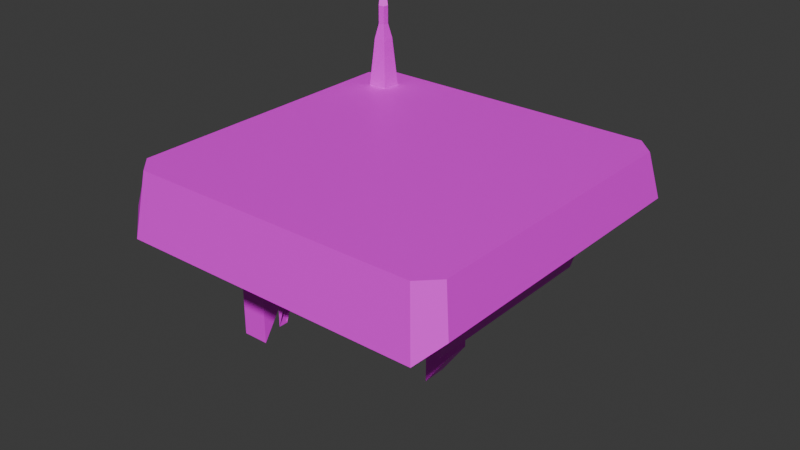 # Source: platformpowerup_disco.blend  (saved by Blender 4.0.36; exported with 4.5.12 LTS)
import bpy
from mathutils import Matrix  # noqa: F401  (used for matrix-valued properties, if any)

bpy.ops.wm.read_factory_settings(use_empty=True)
scene = bpy.context.scene
scene.name = 'Scene'

# ---- collections
col_collection = bpy.data.collections.new('Collection'); scene.collection.children.link(col_collection)

# ---- images (referenced by path relative to the original .blend; pixels are not part of the script)
import os
ASSET_DIR = os.environ.get("B2B_ASSET_DIR", "")  # directory of the original .blend (textures are referenced by path, not embedded)
HERE = os.path.dirname(os.path.abspath(__file__))  # packed textures are extracted next to this script under _unpacked/

def load_image(name, relpath, width, height, colorspace="sRGB"):
    """Load a texture the original file referenced (path relative to the .blend, or extracted next to this script)."""
    p = next((c for c in (os.path.join(HERE, relpath), os.path.join(ASSET_DIR, relpath)) if relpath and os.path.exists(c)), "")
    if p:
        img = bpy.data.images.load(p, check_existing=True)
        img.name = name
    else:  # same state as the original file: an image datablock whose file is absent (Cycles renders it pink)
        img = bpy.data.images.new(name, width, height)
        img.source = "FILE"
        img.filepath = "//" + (relpath or name)
    img.colorspace_settings.name = colorspace
    return img
img_tiletextures_00000_jpg_002 = load_image('tiletextures_00000.jpg.002', 'tiletextures_00000.jpg', 1024, 1024, 'sRGB')

# ---- materials (node trees are filled in below, after node groups)
mat_solidtextures_002 = bpy.data.materials.new('solidtextures.002')
mat_solidtextures_002.use_transparent_shadow = False

# ---- material node trees
mat_solidtextures_002.use_nodes = True; mat_solidtextures_002.node_tree.nodes.clear()
_N = mat_solidtextures_002.node_tree.nodes; _L = mat_solidtextures_002.node_tree.links
n0 = _N.new('ShaderNodeBsdfPrincipled'); n0.name = 'Principled BSDF'; n0.location = (10, 300)
n1 = _N.new('ShaderNodeOutputMaterial'); n1.name = 'Material Output'; n1.location = (320, 270)
n2 = _N.new('ShaderNodeTexImage'); n2.name = 'Image Texture'; n2.location = (-440, 210)
n2.label = 'BASE COLOR'
n2.image = img_tiletextures_00000_jpg_002
_L.new(n0.outputs[0], n1.inputs[0])
_L.new(n2.outputs[0], n0.inputs[0])
n1.is_active_output = True

# ---- world
world_world = bpy.data.worlds.new('World'); scene.world = world_world
world_world.use_nodes = True; world_world.node_tree.nodes.clear()
_N = world_world.node_tree.nodes; _L = world_world.node_tree.links
n0 = _N.new('ShaderNodeOutputWorld'); n0.name = 'World Output'; n0.location = (300, 300)
n1 = _N.new('ShaderNodeBackground'); n1.name = 'Background'; n1.location = (10, 300)
n1.inputs[0].default_value = (0.05088, 0.05088, 0.05088, 1.0)
_L.new(n1.outputs[0], n0.inputs[0])
n0.is_active_output = True
world_world.color = (0.05088, 0.05088, 0.05088)
world_world.use_sun_shadow = False
world_world.sun_shadow_jitter_overblur = 0.0

# ---- meshes
me_circle_002 = bpy.data.meshes.new('Circle.002')
me_circle_002.from_pydata([(1.997, 2.256, 0.01553), (-2.254, 2.006, 0.01553), (-2.254, -1.995, 0.01553), (2.247, 2.006, 0.01553), (-1.825, 1.823, -0.9845), (1.814, 1.827, -0.9845), (2.371, -2.105, -0.606), (-1.825, -0.6865, -0.6095), (-2.004, -2.245, 0.01553), (2.247, -1.995, 0.01553), (1.997, -2.245, 0.01553), (-2.004, 2.256, 0.01553), (-2.378, -2.105, -0.606), (-2.115, -2.369, -0.8698), (1.814, -0.6903, -0.6095), (2.371, 2.117, -0.606), (2.108, -2.369, -0.8698), (-2.378, 2.117, -0.606), (-2.115, 2.381, -0.606), (2.108, 2.38, -0.606), (-1.398, 1.772, -0.2636), (1.888, 1.775, -0.2636), (-1.398, -1.511, -0.2636), (1.888, -1.514, -0.2636), (1.585, -1.211, -1.58), (-1.096, -1.208, -1.58), (1.585, 1.472, -1.58), (-1.096, 1.469, -1.58), (-1.677, 0.8013, -0.5307), (0.2911, 0.803, -1.406), (-1.677, -0.79, -0.5307), (0.2911, -0.7916, -1.406), (0.2911, -0.7916, -2.188), (-1.302, -0.79, -2.188), (0.2911, 0.803, -2.188), (-1.302, 0.8013, -2.188), (0.4209, 0.329, -1.513), (1.068, 0.3297, -1.513), (0.421, -0.3176, -1.513), (1.068, -0.3183, -1.513), (1.318, -0.3183, -1.831), (0.421, -0.3176, -1.831), (1.318, 0.5797, -1.831), (0.4209, 0.579, -1.831), (0.5694, 0.1807, -1.184), (0.9197, 0.181, -1.184), (0.5694, -0.1693, -1.184), (0.9197, -0.1697, -1.184), (0.9197, -0.1697, -2.41), (0.5694, -0.1693, -2.91), (0.9197, 0.181, -2.41), (0.5694, 0.1807, -2.91), (-0.8637, 0.3137, -1.679), (-0.1472, 0.3144, -1.679), (-0.8637, -0.3023, -1.679), (-0.1472, -0.303, -1.679), (-0.2722, -0.303, -2.665), (-0.7387, -0.3023, -2.665), (-0.2722, 0.3144, -2.665), (-0.7387, 0.3137, -2.665), (-0.3049, 1.048, -0.8933), (-0.2059, 1.048, -0.8933), (-0.3049, 0.9631, -0.8933), (-0.2059, 0.963, -0.8933), (-0.2059, 0.963, -2.786), (-0.3049, 0.9631, -2.786), (-0.2059, 1.048, -3.491), (-0.3049, 1.048, -3.491), (-1.819, -0.7072, -0.355), (-1.442, -0.7069, -0.355), (-1.819, -1.031, -0.355), (-1.442, -1.032, -0.355), (-1.442, -1.032, -2.739), (-1.819, -1.031, -2.739), (-1.442, -0.7069, -2.239), (-1.819, -0.7072, -2.239), (-1.822, 0.9379, -0.2458), (-1.689, 0.938, -0.2458), (-1.822, 0.8235, -0.2458), (-1.689, 0.8234, -0.2458), (-1.689, 0.8234, -1.598), (-1.822, 0.8235, -1.598), (-1.689, 0.938, -1.973), (-1.822, 0.9379, -1.973), (-0.3277, -1.682, -0.4358), (-0.1832, -1.682, -0.4358), (-0.3277, -1.806, -0.4358), (-0.1832, -1.807, -0.4358), (-0.1832, -1.807, -1.158), (-0.3277, -1.806, -1.658), (-0.1832, -1.682, -1.158), (-0.3277, -1.682, -1.658), (-1.905, 1.604, -0.1544), (-1.603, 1.604, -0.1544), (-1.905, 1.906, -0.1544), (-1.603, 1.906, -0.1544), (-1.798, 1.711, 0.8905), (-1.71, 1.711, 0.8905), (-1.798, 1.799, 0.8905), (-1.71, 1.799, 0.8905), (-1.67, 1.671, 0.6854), (-1.838, 1.671, 0.6854), (-1.838, 1.839, 0.6854), (-1.67, 1.839, 0.6854), (-1.798, 1.711, 1.141), (-1.71, 1.711, 1.141), (-1.798, 1.799, 1.641), (-1.71, 1.799, 1.141), (-1.797, 1.799, 1.141)], [], [(8, 1, 0), (9, 10, 8), (1, 11, 0), (8, 2, 1), (0, 9, 8), (0, 3, 9), (7, 5, 4), (5, 7, 14), (19, 15, 3, 0), (16, 13, 8, 10), (17, 18, 11, 1), (6, 16, 10, 9), (12, 17, 1, 2), (15, 6, 9, 3), (18, 19, 0, 11), (13, 12, 2, 8), (7, 12, 13), (5, 14, 6, 15), (14, 16, 6), (7, 4, 17, 12), (4, 18, 17), (14, 7, 13, 16), (5, 15, 19), (4, 5, 19, 18), (34, 33, 32), (33, 34, 35), (25, 26, 27), (26, 25, 24), (22, 23, 24, 25), (23, 21, 26, 24), (21, 20, 27, 26), (20, 22, 25, 27), (30, 31, 32, 33), (31, 29, 34, 32), (29, 28, 35, 34), (28, 30, 33, 35), (42, 41, 40), (41, 42, 43), (38, 39, 40, 41), (39, 37, 42, 40), (37, 36, 43, 42), (36, 38, 41, 43), (50, 49, 48), (49, 50, 51), (46, 47, 48, 49), (47, 45, 50, 48), (45, 44, 51, 50), (44, 46, 49, 51), (58, 57, 56), (57, 58, 59), (54, 55, 56, 57), (55, 53, 58, 56), (53, 52, 59, 58), (52, 54, 57, 59), (66, 65, 64), (65, 66, 67), (62, 63, 64, 65), (63, 61, 66, 64), (61, 60, 67, 66), (60, 62, 65, 67), (74, 73, 72), (73, 74, 75), (70, 71, 72, 73), (71, 69, 74, 72), (69, 68, 75, 74), (68, 70, 73, 75), (82, 81, 80), (81, 82, 83), (78, 79, 80, 81), (79, 77, 82, 80), (77, 76, 83, 82), (76, 78, 81, 83), (86, 87, 88, 89), (87, 85, 90, 88), (85, 84, 91, 90), (84, 86, 89, 91), (95, 93, 100, 103), (92, 94, 102, 101), (94, 95, 103, 102), (93, 92, 101, 100), (96, 97, 100, 101), (98, 96, 101, 102), (99, 98, 102, 103), (97, 99, 103, 100), (105, 104, 106, 107), (97, 96, 104, 105), (99, 97, 105, 107), (107, 104, 108), (99, 107, 108, 98), (98, 108, 104, 96), (106, 104, 108, 107)])
_uv = me_circle_002.uv_layers.new(name='UVMap')
_uv.uv.foreach_set('vector', [0.1009, 0.8943, 0.1846, 0.8992, 0.1895, 0.8155, 0.1058, 0.8106, 0.1009, 0.8155, 0.1009, 0.8943, 0.1846, 0.8992, 0.1895, 0.8943, 0.1895, 0.8155, 0.1009, 0.8943, 0.1058, 0.8992, 0.1846, 0.8992, 0.1895, 0.8155, 0.1058, 0.8106, 0.1009, 0.8943, 0.1895, 0.8155, 0.1846, 0.8106, 0.1058, 0.8106, 0.4241, 0.9897, 0.4261, 0.9869, 0.4262, 0.9895, 0.4261, 0.9869, 0.4241, 0.9897, 0.4241, 0.9867, 0.4002, 0.9907, 0.3972, 0.991, 0.3972, 0.9788, 0.4002, 0.9786, 0.4339, 0.9907, 0.4002, 0.9907, 0.4002, 0.9786, 0.4339, 0.9786, 0.4369, 0.9909, 0.4339, 0.9909, 0.4339, 0.9787, 0.4369, 0.9787, 0.4369, 0.9907, 0.4339, 0.9907, 0.4339, 0.9786, 0.4369, 0.9786, 0.4707, 0.991, 0.4369, 0.9909, 0.4369, 0.9787, 0.4707, 0.9788, 0.4707, 0.9907, 0.4369, 0.9907, 0.4369, 0.9786, 0.4707, 0.9786, 0.4339, 0.9909, 0.4002, 0.9907, 0.4002, 0.9786, 0.4339, 0.9787, 0.4707, 0.991, 0.4677, 0.991, 0.4677, 0.9788, 0.4707, 0.9788, 0.4241, 0.9897, 0.423, 0.9903, 0.4227, 0.99, 0.4261, 0.9869, 0.4241, 0.9867, 0.423, 0.9862, 0.4264, 0.9864, 0.4241, 0.9867, 0.4227, 0.9865, 0.423, 0.9862, 0.4241, 0.9897, 0.4262, 0.9895, 0.4265, 0.9901, 0.423, 0.9903, 0.4262, 0.9895, 0.4267, 0.9898, 0.4265, 0.9901, 0.4241, 0.9867, 0.4241, 0.9897, 0.4227, 0.99, 0.4227, 0.9865, 0.4261, 0.9869, 0.4264, 0.9864, 0.4266, 0.9866, 0.4262, 0.9895, 0.4261, 0.9869, 0.4266, 0.9866, 0.4267, 0.9898, 0.4283, 0.9868, 0.4276, 0.9874, 0.4276, 0.9867, 0.4276, 0.9874, 0.4283, 0.9868, 0.4283, 0.9875, 0.424, 0.9848, 0.4254, 0.9833, 0.4254, 0.9849, 0.4254, 0.9833, 0.424, 0.9848, 0.4238, 0.9834, 0.4227, 0.9862, 0.4227, 0.9822, 0.4238, 0.9834, 0.424, 0.9848, 0.4227, 0.9822, 0.4264, 0.9823, 0.4254, 0.9833, 0.4238, 0.9834, 0.4264, 0.9823, 0.4268, 0.9859, 0.4254, 0.9849, 0.4254, 0.9833, 0.4268, 0.9859, 0.4227, 0.9862, 0.424, 0.9848, 0.4254, 0.9849, 0.4268, 0.989, 0.4268, 0.986, 0.4276, 0.9867, 0.4276, 0.9874, 0.4268, 0.986, 0.4292, 0.9859, 0.4283, 0.9868, 0.4276, 0.9867, 0.4292, 0.9859, 0.429, 0.9888, 0.4283, 0.9875, 0.4283, 0.9868, 0.429, 0.9888, 0.4268, 0.989, 0.4276, 0.9874, 0.4283, 0.9875, 0.4278, 0.9842, 0.4281, 0.9846, 0.4277, 0.9845, 0.4281, 0.9846, 0.4278, 0.9842, 0.428, 0.9842, 0.4283, 0.9849, 0.4274, 0.9849, 0.4277, 0.9845, 0.4281, 0.9846, 0.4274, 0.9849, 0.4272, 0.9836, 0.4278, 0.9842, 0.4277, 0.9845, 0.4272, 0.9836, 0.4285, 0.9839, 0.428, 0.9842, 0.4278, 0.9842, 0.4285, 0.9839, 0.4283, 0.9849, 0.4281, 0.9846, 0.428, 0.9842, 0.4268, 0.9834, 0.427, 0.9822, 0.427, 0.9833, 0.427, 0.9822, 0.4268, 0.9834, 0.4268, 0.9824, 0.427, 0.9854, 0.427, 0.9855, 0.427, 0.9833, 0.427, 0.9822, 0.427, 0.9855, 0.4269, 0.9859, 0.4268, 0.9834, 0.427, 0.9833, 0.4269, 0.9859, 0.4268, 0.9855, 0.4268, 0.9824, 0.4268, 0.9834, 0.4268, 0.9855, 0.427, 0.9854, 0.427, 0.9822, 0.4268, 0.9824, 0.4278, 0.9829, 0.4278, 0.9829, 0.4278, 0.9829, 0.4278, 0.9829, 0.4278, 0.9829, 0.4279, 0.9829, 0.4272, 0.9836, 0.4272, 0.9822, 0.4278, 0.9829, 0.4278, 0.9829, 0.4272, 0.9822, 0.4285, 0.9822, 0.4278, 0.9829, 0.4278, 0.9829, 0.4285, 0.9822, 0.4284, 0.9835, 0.4279, 0.9829, 0.4278, 0.9829, 0.4284, 0.9835, 0.4272, 0.9836, 0.4278, 0.9829, 0.4279, 0.9829, 0.4227, 0.9822, 0.4227, 0.9834, 0.4226, 0.9834, 0.4227, 0.9834, 0.4227, 0.9822, 0.4227, 0.9822, 0.4227, 0.9868, 0.4226, 0.9868, 0.4226, 0.9834, 0.4227, 0.9834, 0.4226, 0.9868, 0.4226, 0.9868, 0.4227, 0.9822, 0.4226, 0.9834, 0.4226, 0.9868, 0.4227, 0.9868, 0.4227, 0.9822, 0.4227, 0.9822, 0.4227, 0.9868, 0.4227, 0.9868, 0.4227, 0.9834, 0.4227, 0.9822, 0.4226, 0.9834, 0.4224, 0.9822, 0.4226, 0.9824, 0.4224, 0.9822, 0.4226, 0.9834, 0.4223, 0.9834, 0.4225, 0.9877, 0.4225, 0.9874, 0.4226, 0.9824, 0.4224, 0.9822, 0.4225, 0.9874, 0.4225, 0.9872, 0.4226, 0.9834, 0.4226, 0.9824, 0.4225, 0.9872, 0.4225, 0.9873, 0.4223, 0.9834, 0.4226, 0.9834, 0.4225, 0.9873, 0.4225, 0.9877, 0.4224, 0.9822, 0.4223, 0.9834, 0.427, 0.9822, 0.4271, 0.9829, 0.427, 0.9829, 0.4271, 0.9829, 0.427, 0.9822, 0.4271, 0.9822, 0.4271, 0.9855, 0.4271, 0.9854, 0.427, 0.9829, 0.4271, 0.9829, 0.4271, 0.9854, 0.4271, 0.9854, 0.427, 0.9822, 0.427, 0.9829, 0.4271, 0.9854, 0.4271, 0.9854, 0.4271, 0.9822, 0.427, 0.9822, 0.4271, 0.9854, 0.4271, 0.9855, 0.4271, 0.9829, 0.4271, 0.9822, 0.4272, 0.9848, 0.4272, 0.9848, 0.4272, 0.9834, 0.4271, 0.9823, 0.4272, 0.9848, 0.4272, 0.9848, 0.4272, 0.9834, 0.4272, 0.9834, 0.4272, 0.9848, 0.4272, 0.9848, 0.4272, 0.9822, 0.4272, 0.9834, 0.4272, 0.9848, 0.4272, 0.9848, 0.4271, 0.9823, 0.4272, 0.9822, 0.422, 0.9687, 0.4303, 0.9673, 0.4303, 0.9886, 0.4257, 0.9894, 0.422, 0.9687, 0.4303, 0.9673, 0.4303, 0.9886, 0.4257, 0.9894, 0.4303, 0.9673, 0.4385, 0.9687, 0.4348, 0.9894, 0.4303, 0.9886, 0.4303, 0.9673, 0.4385, 0.9687, 0.4348, 0.9894, 0.4303, 0.9886, 0.4557, 0.9894, 0.459, 0.9894, 0.462, 0.9924, 0.4527, 0.9924, 0.4557, 0.9861, 0.4557, 0.9894, 0.4527, 0.9924, 0.4527, 0.9831, 0.459, 0.9861, 0.4557, 0.9861, 0.4527, 0.9831, 0.462, 0.9831, 0.459, 0.9894, 0.459, 0.9861, 0.462, 0.9831, 0.462, 0.9924, 0.2217, 0.9138, 0.2418, 0.9131, 0.2255, 0.9775, 0.2061, 0.9133, 0.4248, 0.9866, 0.4248, 0.9865, 0.4252, 0.9909, 0.4204, 0.9869, 0.4248, 0.9865, 0.4248, 0.9866, 0.4204, 0.9869, 0.4246, 0.982, 0.0, 0.0, 0.0, 0.0, 0.0, 0.0, 0.4248, 0.9865, 0.4246, 0.982, 0.4372, 0.9844, 0.4557, 0.9861, 0.4557, 0.9861, 0.4372, 0.9844, 0.4372, 0.9844, 0.4248, 0.9865, 0.2255, 0.9775, 0.2418, 0.9131, 0.207, 0.9141, 0.207, 0.9141])
me_circle_002.materials.append(mat_solidtextures_002)
me_circle_002.update()
me_circle_002.normals_split_custom_set([tuple(v) for v in zip(*[iter([1.155e-09, 0.0, -1.0, 1.155e-09, 0.0, -1.0, 1.155e-09, 0.0, -1.0, -9.078e-11, 0.0, -1.0, -9.078e-11, 0.0, -1.0, -9.078e-11, 0.0, -1.0, 9.078e-11, 0.0, -1.0, 9.078e-11, 0.0, -1.0, 9.078e-11, 0.0, -1.0, -1.489e-08, 0.0, -1.0, -1.489e-08, 0.0, -1.0, -1.489e-08, 0.0, -1.0, -3.595e-10, 0.0, -1.0, -3.595e-10, 0.0, -1.0, -3.595e-10, 0.0, -1.0, 0.0, 0.0, -1.0, 0.0, 0.0, -1.0, 0.0, 0.0, -1.0, -0.000157, 0.1478, 0.989, -0.000157, 0.1478, 0.989, -0.000157, 0.1478, 0.989, 0.0001553, 0.1474, 0.9891, 0.0001553, 0.1474, 0.9891, 0.0001553, 0.1474, 0.9891, -0.6832, -0.6832, -0.2581, -0.6832, -0.6832, -0.2581, -0.6832, -0.6832, -0.2581, -0.6832, -0.6832, -0.2581, -1.145e-07, 0.9903, -0.139, -1.145e-07, 0.9903, -0.139, -1.145e-07, 0.9903, -0.139, -1.145e-07, 0.9903, -0.139, 0.6832, -0.6832, -0.2581, 0.6832, -0.6832, -0.2581, 0.6832, -0.6832, -0.2581, 0.6832, -0.6832, -0.2581, -0.6334, 0.7435, -0.2145, -0.6334, 0.7435, -0.2145, -0.6334, 0.7435, -0.2145, -0.6334, 0.7435, -0.2145, 0.9806, 4.574e-08, -0.1961, 0.9806, 4.574e-08, -0.1961, 0.9806, 4.574e-08, -0.1961, 0.9806, 4.574e-08, -0.1961, -0.9806, -9.148e-08, -0.1961, -0.9806, -9.148e-08, -0.1961, -0.9806, -9.148e-08, -0.1961, -0.9806, -9.148e-08, -0.1961, -0.0003131, -0.9802, -0.1981, -1.915e-05, -0.9802, -0.1981, 0.0002505, -0.9802, -0.198, -0.0005828, -0.9802, -0.198, 0.6334, 0.7435, -0.2145, 0.6334, 0.7435, -0.2145, 0.6334, 0.7435, -0.2145, 0.6334, 0.7435, -0.2145, 0.5703, -0.2207, 0.7912, 0.5703, -0.2207, 0.7912, 0.5703, -0.2207, 0.7912, -0.2748, 0.05342, 0.96, -0.2748, 0.05342, 0.96, -0.2748, 0.05342, 0.96, -0.2748, 0.05342, 0.96, -0.5691, -0.2224, 0.7917, -0.5691, -0.2224, 0.7917, -0.5691, -0.2224, 0.7917, 0.2765, 0.05345, 0.9595, 0.2765, 0.05345, 0.9595, 0.2765, 0.05345, 0.9595, 0.2765, 0.05345, 0.9595, 0.3775, -0.3775, 0.8456, 0.3775, -0.3775, 0.8456, 0.3775, -0.3775, 0.8456, -7.468e-05, -0.1531, 0.9882, -7.468e-05, -0.1531, 0.9882, -7.468e-05, -0.1531, 0.9882, -7.468e-05, -0.1531, 0.9882, -0.3775, -0.3775, 0.8456, -0.3775, -0.3775, 0.8456, -0.3775, -0.3775, 0.8456, 0.0002282, -0.563, 0.8264, 0.0002282, -0.563, 0.8264, 0.0002282, -0.563, 0.8264, 0.0002282, -0.563, 0.8264, -2.185e-07, 0.0, 1.0, -2.185e-07, 0.0, 1.0, -2.185e-07, 0.0, 1.0, 1.229e-07, 0.0, 1.0, 1.229e-07, 0.0, 1.0, 1.229e-07, 0.0, 1.0, -1.077e-08, 0.0, 1.0, -1.077e-08, 0.0, 1.0, -1.077e-08, 0.0, 1.0, -2.072e-09, 0.0, 1.0, -2.072e-09, 0.0, 1.0, -2.072e-09, 0.0, 1.0, 0.001027, 0.9745, 0.2242, 0.001027, 0.9745, 0.2242, 0.001027, 0.9745, 0.2242, 0.001027, 0.9745, 0.2242, -0.9745, 0.0, 0.2242, -0.9745, 0.0, 0.2242, -0.9745, 0.0, 0.2242, -0.9745, 0.0, 0.2242, 0.001035, -0.9745, 0.2242, 0.001035, -0.9745, 0.2242, 0.001035, -0.9745, 0.2242, 0.001035, -0.9745, 0.2242, 0.9745, 8.142e-06, 0.2242, 0.9745, 8.142e-06, 0.2242, 0.9745, 8.142e-06, 0.2242, 0.9745, 8.142e-06, 0.2242, 0.00098, 1.0, 0.0001506, 0.00098, 1.0, 0.0001506, 0.00098, 1.0, 0.0001506, 0.00098, 1.0, 0.0001506, -1.0, 0.0, 0.0, -1.0, 0.0, 0.0, -1.0, 0.0, 0.0, -1.0, 0.0, 0.0, 0.0009879, -1.0, 0.0001518, 0.0009879, -1.0, 0.0001518, 0.0009879, -1.0, 0.0001518, 0.0009879, -1.0, 0.0001518, 0.9754, 8.111e-06, 0.2207, 0.9754, 8.111e-06, 0.2207, 0.9754, 8.111e-06, 0.2207, 0.9754, 8.111e-06, 0.2207, 1.211e-07, 0.0, 1.0, 1.211e-07, 0.0, 1.0, 1.211e-07, 0.0, 1.0, 8.017e-08, 0.0, 1.0, 8.017e-08, 0.0, 1.0, 8.017e-08, 0.0, 1.0, 0.0008834, 1.0, 0.0003473, 0.0008834, 1.0, 0.0003473, 0.0008834, 1.0, 0.0003473, 0.0008834, 1.0, 0.0003473, -0.7861, 0.0, -0.6181, -0.7861, 0.0, -0.6181, -0.7861, 0.0, -0.6181, -0.7861, 0.0, -0.6181, 0.0007002, -0.7862, -0.6179, 0.0007002, -0.7862, -0.6179, 0.0007002, -0.7862, -0.6179, 0.0007002, -0.7862, -0.6179, 1.0, 6.925e-06, 2.733e-06, 1.0, 6.925e-06, 2.733e-06, 1.0, 6.925e-06, 2.733e-06, 1.0, 6.925e-06, 2.733e-06, -0.819, 0.0, 0.5738, -0.819, 0.0, 0.5738, -0.819, 0.0, 0.5738, -0.819, -6.695e-06, 0.5738, -0.819, -6.695e-06, 0.5738, -0.819, -6.695e-06, 0.5738, 0.001054, 1.0, 0.0, 0.001054, 1.0, 0.0, 0.001054, 1.0, 0.0, 0.001054, 1.0, 0.0, -1.0, 0.0, 0.0, -1.0, 0.0, 0.0, -1.0, 0.0, 0.0, -1.0, 0.0, 0.0, 0.001063, -1.0, 0.0, 0.001063, -1.0, 0.0, 0.001063, -1.0, 0.0, 0.001063, -1.0, 0.0, 1.0, 8.192e-06, 0.0, 1.0, 8.192e-06, 0.0, 1.0, 8.192e-06, 0.0, 1.0, 8.192e-06, 0.0, 1.597e-06, 0.0, 1.0, 1.597e-06, 0.0, 1.0, 1.597e-06, 0.0, 1.0, -5.655e-07, 0.0, 1.0, -5.655e-07, 0.0, 1.0, -5.655e-07, 0.0, 1.0, 0.001099, 1.0, 0.0, 0.001099, 1.0, 0.0, 0.001099, 1.0, 0.0, 0.001099, 1.0, 0.0, -0.9921, 0.0, 0.1257, -0.9921, 0.0, 0.1257, -0.9921, 0.0, 0.1257, -0.9921, 0.0, 0.1257, 0.001108, -1.0, -2.553e-08, 0.001108, -1.0, -2.553e-08, 0.001108, -1.0, -2.553e-08, 0.001108, -1.0, -2.553e-08, 0.9921, 9.24e-06, 0.1257, 0.9921, 9.24e-06, 0.1257, 0.9921, 9.24e-06, 0.1257, 0.9921, 9.24e-06, 0.1257, 0.0009, 0.9927, 0.1202, 0.0009, 0.9927, 0.1202, 0.0009, 0.9927, 0.1202, -0.0009083, 0.9928, 0.1199, -0.0009083, 0.9928, 0.1199, -0.0009083, 0.9928, 0.1199, 0.000907, 1.0, 0.0, 0.000907, 1.0, 0.0, 0.000907, 1.0, 0.0, 0.000907, 1.0, 0.0, -1.0, 7.779e-08, 0.0, -1.0, 7.779e-08, 0.0, -1.0, 7.779e-08, 0.0, -1.0, 7.779e-08, 0.0, 0.0009148, -1.0, 0.0, 0.0009148, -1.0, 0.0, 0.0009148, -1.0, 0.0, 0.0009148, -1.0, 0.0, 1.0, 9.043e-06, 0.0, 1.0, 9.043e-06, 0.0, 1.0, 9.043e-06, 0.0, 1.0, 9.043e-06, 0.0, -0.0007602, -0.8386, 0.5448, -0.0007602, -0.8386, 0.5448, -0.0007602, -0.8386, 0.5448, 0.0007674, -0.8391, 0.544, 0.0007674, -0.8391, 0.544, 0.0007674, -0.8391, 0.544, 0.000907, 1.0, 0.0, 0.000907, 1.0, 0.0, 0.000907, 1.0, 0.0, 0.000907, 1.0, 0.0, -1.0, -2.58e-07, 0.0, -1.0, -2.58e-07, 0.0, -1.0, -2.58e-07, 0.0, -1.0, -2.58e-07, 0.0, 0.0009147, -1.0, 0.0, 0.0009147, -1.0, 0.0, 0.0009147, -1.0, 0.0, 0.0009147, -1.0, 0.0, 1.0, 7.842e-06, 0.0, 1.0, 7.842e-06, 0.0, 1.0, 7.842e-06, 0.0, 1.0, 7.842e-06, 0.0, 0.0008674, 0.9563, 0.2922, 0.0008674, 0.9563, 0.2922, 0.0008674, 0.9563, 0.2922, -0.0008748, 0.9565, 0.2917, -0.0008748, 0.9565, 0.2917, -0.0008748, 0.9565, 0.2917, 0.0009071, 1.0, 0.0, 0.0009071, 1.0, 0.0, 0.0009071, 1.0, 0.0, 0.0009071, 1.0, 0.0, -1.0, -6.756e-07, 0.0, -1.0, -6.756e-07, 0.0, -1.0, -6.756e-07, 0.0, -1.0, -6.756e-07, 0.0, 0.0009147, -1.0, 0.0, 0.0009147, -1.0, 0.0, 0.0009147, -1.0, 0.0, 0.0009147, -1.0, 0.0, 1.0, 9.14e-06, 0.0, 1.0, 9.14e-06, 0.0, 1.0, 9.14e-06, 0.0, 1.0, 9.14e-06, 0.0, 0.0009073, 1.0, 0.0, 0.0009073, 1.0, 0.0, 0.0009073, 1.0, 0.0, 0.0009073, 1.0, 0.0, -1.0, 0.0, 0.0, -1.0, 0.0, 0.0, -1.0, 0.0, 0.0, -1.0, 0.0, 0.0, 0.0009147, -1.0, 0.0, 0.0009147, -1.0, 0.0, 0.0009147, -1.0, 0.0, 0.0009147, -1.0, 0.0, 1.0, 8.241e-06, 0.0, 1.0, 8.241e-06, 0.0, 1.0, 8.241e-06, 0.0, 1.0, 8.241e-06, 0.0, -0.9968, 0.0, -0.08, -0.9968, 0.0, -0.08, -0.9968, 0.0, -0.08, -0.9968, 0.0, -0.08, 0.9968, 0.0, -0.08, 0.9968, 0.0, -0.08, 0.9968, 0.0, -0.08, 0.9968, 0.0, -0.08, 0.0, -0.9968, -0.08, 0.0, -0.9968, -0.08, 0.0, -0.9968, -0.08, 0.0, -0.9968, -0.08, 0.0, 0.9968, -0.08, 0.0, 0.9968, -0.08, 0.0, 0.9968, -0.08, 0.0, 0.9968, -0.08, 0.0, 0.9818, -0.19, 0.0, 0.9818, -0.19, 0.0, 0.9818, -0.19, 0.0, 0.9818, -0.19, 0.9818, 0.0, -0.19, 0.9818, 0.0, -0.19, 0.9818, 0.0, -0.19, 0.9818, 0.0, -0.19, 0.0, -0.9818, -0.19, 0.0, -0.9818, -0.19, 0.0, -0.9818, -0.19, 0.0, -0.9818, -0.19, -0.9818, 0.0, -0.19, -0.9818, 0.0, -0.19, -0.9818, 0.0, -0.19, -0.9818, 0.0, -0.19, -0.6859, 0.6859, -0.243, -0.6859, 0.6859, -0.243, -0.6859, 0.6859, -0.243, -0.6859, 0.6859, -0.243, 0.0, 1.0, 0.0, 0.0, 1.0, 0.0, 0.0, 1.0, 0.0, 0.0, 1.0, 0.0, -1.0, 0.0, 0.0, -1.0, 0.0, 0.0, -1.0, 0.0, 0.0, -1.0, 0.0, 0.0, 0.0, 0.0, -1.0, 0.0, 0.0, -1.0, 0.0, 0.0, -1.0, 0.0, -1.0, -1.589e-07, 0.0, -1.0, -1.589e-07, 0.0, -1.0, -1.589e-07, 0.0, -1.0, -1.589e-07, 1.0, -0.007683, -0.002722, 1.0, -0.007683, -0.002722, 1.0, -0.007683, -0.002722, 1.0, -0.007683, -0.002722, 0.7071, -0.7071, 0.001925, 0.7071, -0.7071, 0.001925, 0.7071, -0.7071, 0.001925, 0.7071, -0.7071, 0.001925])] * 3)])

# ---- objects
ob_circle = bpy.data.objects.new('Circle', me_circle_002)

# ---- transforms, parenting, visibility, modifiers, constraints
ob_circle.location = (0.0, 0.0, -0.02225)

# ---- collection membership
col_collection.objects.link(ob_circle)

# ---- scene / render settings (as saved in the file)
scene.frame_start = 1; scene.frame_end = 60; scene.frame_set(49)
scene.render.engine = 'BLENDER_EEVEE_NEXT'
scene.cycles.sampling_pattern = 'TABULATED_SOBOL'
scene.unit_settings.scale_length = 8.0
bpy.context.view_layer.update()

# ---- added for rendering (the .blend has no active camera and no usable light): camera, sun
cam_auto = bpy.data.cameras.new('AutoCamera')
cam_auto.lens = 50.0
cam_auto.sensor_width = 36.0
cam_auto.clip_end = 1000.0
ob_auto_camera = bpy.data.objects.new('AutoCamera', cam_auto)
scene.collection.objects.link(ob_auto_camera)
ob_auto_camera.location = (7.81731, -9.37928, 5.30939)
ob_auto_camera.rotation_euler = (1.09748, -7.21219e-08, 0.694738)
scene.camera = ob_auto_camera
light_auto_sun = bpy.data.lights.new('AutoSun', 'SUN')
light_auto_sun.energy = 3.0
light_auto_sun.angle = 0.0523599
ob_auto_sun = bpy.data.objects.new('AutoSun', light_auto_sun)
scene.collection.objects.link(ob_auto_sun)
ob_auto_sun.rotation_euler = (0.872665, 0.174533, 0.523599)
bpy.context.view_layer.update()
